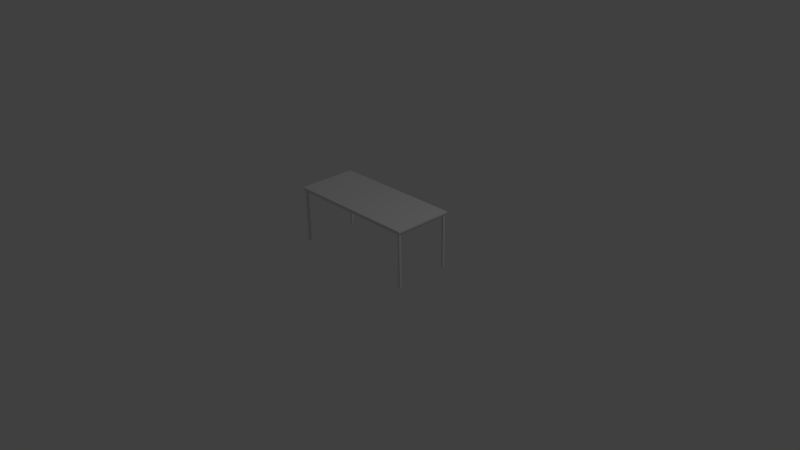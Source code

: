 # Source: tablePC.blend  (saved by Blender 2.73.0; exported with 4.5.12 LTS)
import bpy
from mathutils import Matrix  # noqa: F401  (used for matrix-valued properties, if any)

bpy.ops.wm.read_factory_settings(use_empty=True)
scene = bpy.context.scene
scene.name = 'Scene'

# ---- collections
col_collection_1 = bpy.data.collections.new('Collection 1'); scene.collection.children.link(col_collection_1)

# ---- world
world_world = bpy.data.worlds.new('World'); scene.world = world_world
world_world.color = (0.05088, 0.05088, 0.05088)
world_world.use_sun_shadow = False
world_world.sun_shadow_jitter_overblur = 0.0
world_world.cycles.sampling_method = 'MANUAL'
world_world.cycles.sample_map_resolution = 256

# ---- cameras
cam_camera = bpy.data.cameras.new('Camera')
cam_camera.clip_end = 100.0
cam_camera.lens = 35.0
cam_camera.sensor_width = 32.0
cam_camera.sensor_height = 18.0
cam_camera.ortho_scale = 7.314
cam_camera.dof.focus_distance = 0.0
cam_camera.dof.aperture_fstop = 128.0

# ---- lights
light_lamp = bpy.data.lights.new('Lamp', 'POINT')
light_lamp.transmission_factor = 0.0
light_lamp.cutoff_distance = 30.0
light_lamp.energy = 100.0
light_lamp.shadow_buffer_clip_start = 1.001
light_lamp.shadow_soft_size = 0.1
light_lamp.shadow_maximum_resolution = 0.006
light_lamp.use_absolute_resolution = True
light_lamp.cycles.use_multiple_importance_sampling = False

# ---- meshes
me_cube_011 = bpy.data.meshes.new('Cube.011')
me_cube_011.from_pydata([(-0.943, 0.8991, -1.0), (-0.943, 0.9368, -1.0), (0.9497, 0.9368, -1.0), (0.9497, 0.8991, -1.0), (-0.943, 0.8991, -3.0), (-0.943, 0.9368, -3.0), (0.9497, 0.9368, -3.0), (0.9497, 0.8991, -3.0), (-0.943, 0.8802, -1.0), (-0.943, 0.9557, -1.0), (-0.943, 0.8802, -3.0), (-0.943, 0.9557, -3.0), (-0.9764, 0.8802, -1.0), (-0.9764, 0.9557, -1.0), (-0.9764, 0.8802, -3.0), (-0.9764, 0.9557, -3.0), (-0.9513, 0.8802, -1.0), (-0.9513, 0.8802, -3.0), (-0.968, 0.8802, -1.0), (-0.968, 0.8802, -3.0), (-0.9513, -0.8802, -1.0), (-0.9513, -0.8802, -3.0), (-0.968, -0.8802, -1.0), (-0.968, -0.8802, -3.0), (-0.943, -0.8802, -1.0), (-0.943, -0.8802, -3.0), (-0.9764, -0.8802, -1.0), (-0.9764, -0.8802, -3.0), (-0.943, -0.9557, -1.0), (-0.943, -0.9557, -3.0), (-0.9764, -0.9557, -1.0), (-0.9764, -0.9557, -3.0), (0.9494, -0.8995, -1.0), (0.9494, -0.9373, -1.0), (-0.9432, -0.9373, -1.0), (-0.9432, -0.8995, -1.0), (0.9494, -0.8995, -3.0), (0.9494, -0.9373, -3.0), (-0.9432, -0.9373, -3.0), (-0.9432, -0.8995, -3.0), (0.9494, -0.8807, -1.0), (0.9494, -0.9561, -1.0), (0.9494, -0.8807, -3.0), (0.9494, -0.9561, -3.0), (0.9828, -0.8807, -1.0), (0.9828, -0.9561, -1.0), (0.9828, -0.8807, -3.0), (0.9828, -0.9561, -3.0), (0.9578, -0.8807, -1.0), (0.9578, -0.8807, -3.0), (0.9745, -0.8807, -1.0), (0.9745, -0.8807, -3.0), (0.9578, 0.8798, -1.0), (0.9578, 0.8798, -3.0), (0.9745, 0.8798, -1.0), (0.9745, 0.8798, -3.0), (0.9494, 0.8798, -1.0), (0.9494, 0.8798, -3.0), (0.9828, 0.8798, -1.0), (0.9828, 0.8798, -3.0), (0.9494, 0.9553, -1.0), (0.9494, 0.9553, -3.0), (0.9828, 0.9553, -1.0), (0.9828, 0.9553, -3.0), (0.9494, -0.8807, -49.67), (0.9494, -0.9561, -49.67), (0.9828, -0.8807, -49.67), (0.9828, -0.9561, -49.67), (-0.943, 0.8802, -49.67), (-0.943, 0.9557, -49.67), (-0.9764, 0.8802, -49.67), (-0.9764, 0.9557, -49.67), (-0.943, -0.8802, -49.67), (-0.9764, -0.8802, -49.67), (-0.943, -0.9557, -49.67), (-0.9764, -0.9557, -49.67), (0.9494, 0.8798, -49.67), (0.9828, 0.8798, -49.67), (0.9494, 0.9553, -49.67), (0.9828, 0.9553, -49.67), (-1.0, -1.0, -1.0), (-1.0, 1.0, -1.0), (1.0, 1.0, -1.0), (1.0, -1.0, -1.0), (-1.0, -1.0, 1.0), (-1.0, 1.0, 1.0), (1.0, 1.0, 1.0), (1.0, -1.0, 1.0), (-1.002, -1.006, -0.5), (-1.002, -1.006, 0.0), (-1.002, -1.006, 0.5), (-1.002, 1.006, 0.5), (-1.002, 1.006, 0.0), (-1.002, 1.006, -0.5), (1.002, 1.006, 0.5), (1.002, 1.006, 0.0), (1.002, 1.006, -0.5), (1.002, -1.006, 0.5), (1.002, -1.006, 0.0), (1.002, -1.006, -0.5)], [], [(1, 0, 8, 9), (5, 6, 2, 1), (6, 7, 3, 2), (7, 4, 0, 3), (0, 1, 2, 3), (7, 6, 5, 4), (9, 8, 12, 13), (5, 1, 9, 11), (4, 5, 11, 10), (0, 4, 10, 8), (14, 15, 13, 12), (11, 9, 13, 15), (63, 61, 78, 79), (10, 14, 19, 17), (17, 19, 23, 21), (12, 8, 16, 18), (14, 12, 18, 19), (8, 10, 17, 16), (21, 23, 27, 25), (18, 16, 20, 22), (19, 18, 22, 23), (16, 17, 21, 20), (61, 57, 76, 78), (22, 20, 24, 26), (23, 22, 26, 27), (20, 21, 25, 24), (28, 29, 31, 30), (26, 24, 28, 30), (27, 26, 30, 31), (24, 25, 29, 28), (33, 32, 40, 41), (37, 38, 34, 33), (38, 39, 35, 34), (39, 36, 32, 35), (32, 33, 34, 35), (39, 38, 37, 36), (41, 40, 44, 45), (37, 33, 41, 43), (36, 37, 43, 42), (32, 36, 42, 40), (46, 47, 45, 44), (43, 41, 45, 47), (46, 42, 64, 66), (42, 46, 51, 49), (49, 51, 55, 53), (44, 40, 48, 50), (46, 44, 50, 51), (40, 42, 49, 48), (53, 55, 59, 57), (50, 48, 52, 54), (51, 50, 54, 55), (48, 49, 53, 52), (59, 63, 79, 77), (54, 52, 56, 58), (55, 54, 58, 59), (52, 53, 57, 56), (60, 61, 63, 62), (58, 56, 60, 62), (59, 58, 62, 63), (56, 57, 61, 60), (64, 65, 67, 66), (43, 47, 67, 65), (47, 46, 66, 67), (42, 43, 65, 64), (68, 69, 71, 70), (72, 73, 75, 74), (76, 77, 79, 78), (57, 59, 77, 76), (27, 31, 75, 73), (29, 25, 72, 74), (31, 29, 74, 75), (25, 27, 73, 72), (14, 10, 68, 70), (11, 15, 71, 69), (15, 14, 70, 71), (10, 11, 69, 68), (88, 93, 81, 80), (93, 96, 82, 81), (96, 99, 83, 82), (99, 88, 80, 83), (80, 81, 82, 83), (87, 86, 85, 84), (87, 84, 90, 97), (97, 90, 89, 98), (98, 89, 88, 99), (86, 87, 97, 94), (94, 97, 98, 95), (95, 98, 99, 96), (85, 86, 94, 91), (91, 94, 95, 92), (92, 95, 96, 93), (84, 85, 91, 90), (90, 91, 92, 89), (89, 92, 93, 88)])
me_cube_011.use_remesh_preserve_volume = False
me_cube_011.use_remesh_preserve_attributes = False
me_cube_011.use_mirror_vertex_groups = False
me_cube_011.update()

# ---- objects
ob_cube = bpy.data.objects.new('Cube', me_cube_011)
ob_lamp = bpy.data.objects.new('Lamp', light_lamp)
ob_camera = bpy.data.objects.new('Camera', cam_camera)

# ---- transforms, parenting, visibility, modifiers, constraints
ob_cube.location = (0.01201, 0.0, 0.77)
ob_cube.scale = (0.8982, 0.3976, 0.015)
ob_cube.lineart.crease_threshold = 0.0
ob_lamp.location = (4.076, 1.005, 5.904)
ob_lamp.rotation_euler = (0.6503, 0.05522, 1.866)
ob_lamp.lock_rotations_4d = False
ob_lamp.empty_display_type = 'ARROWS'
ob_lamp.color = (0.0, 0.0, 0.0, 0.0)
ob_lamp.lineart.crease_threshold = 0.0
ob_camera.location = (7.481, -6.508, 5.344)
ob_camera.rotation_euler = (1.109, 0.01082, 0.8149)
ob_camera.lock_rotations_4d = False
ob_camera.empty_display_type = 'ARROWS'
ob_camera.color = (0.0, 0.0, 0.0, 0.0)
ob_camera.display_type = 'WIRE'
ob_camera.lineart.crease_threshold = 0.0

# ---- collection membership
col_collection_1.objects.link(ob_cube)
col_collection_1.objects.link(ob_lamp)
col_collection_1.objects.link(ob_camera)

# ---- scene / render settings (as saved in the file)
scene.camera = ob_camera
scene.frame_start = 1; scene.frame_end = 250; scene.frame_set(57)
scene.render.engine = 'BLENDER_EEVEE_NEXT'
scene.render.resolution_percentage = 50
scene.render.dither_intensity = 0.0
scene.cycles.use_denoising = False
scene.cycles.samples = 10
scene.cycles.sampling_pattern = 'TABULATED_SOBOL'
scene.cycles.light_sampling_threshold = 0.0
scene.cycles.use_adaptive_sampling = False
scene.cycles.use_light_tree = False
scene.cycles.blur_glossy = 0.0
scene.cycles.pixel_filter_type = 'GAUSSIAN'
scene.cycles.sample_clamp_indirect = 0.0
scene.view_settings.view_transform = 'Standard'
bpy.context.view_layer.update()
